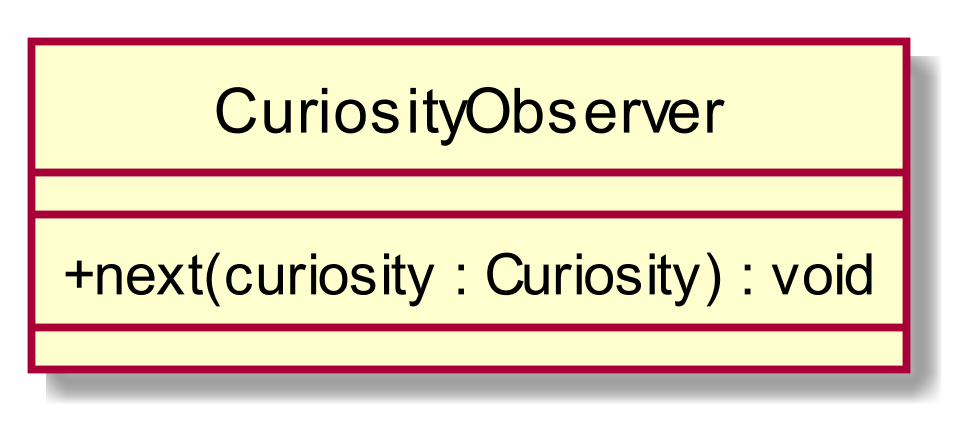

The diagram above was rendered by PlantUML. Its source (embedded in the PNG):
@startuml
scale 1000*1000
skinparam classAttributeIconSize 0
class CuriosityObserver{
__
+ next(curiosity : Curiosity) : void
__

}
hide circle
@enduml